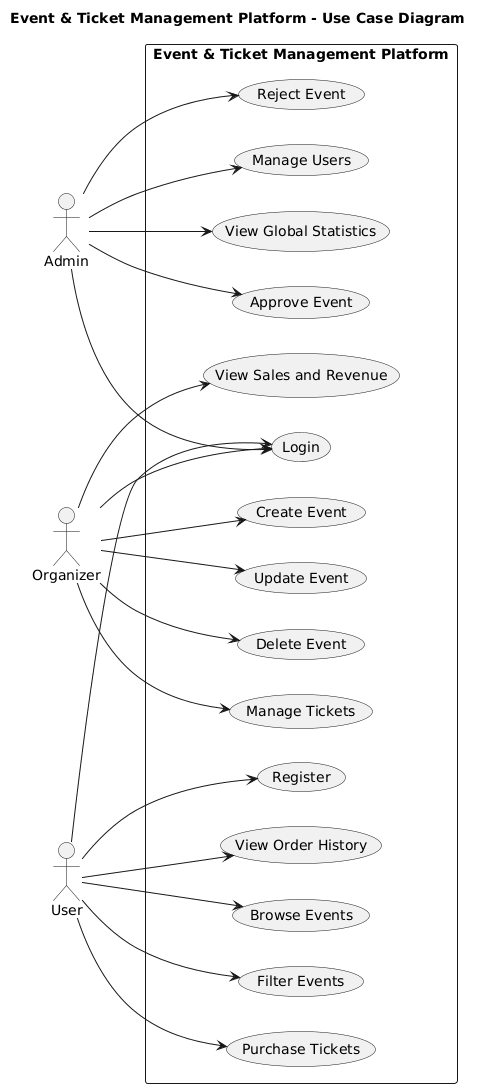

The diagram above was rendered by PlantUML. Its source (embedded in the PNG):
@startuml
left to right direction
title Event & Ticket Management Platform - Use Case Diagram

actor Admin
actor Organizer
actor User

rectangle "Event & Ticket Management Platform" {
  usecase "Register" as UC1
  usecase "Login" as UC2
  usecase "Browse Events" as UC3
  usecase "Filter Events" as UC4
  usecase "Purchase Tickets" as UC5
  usecase "View Order History" as UC6

  usecase "Create Event" as UC7
  usecase "Update Event" as UC8
  usecase "Delete Event" as UC9
  usecase "Manage Tickets" as UC10
  usecase "View Sales and Revenue" as UC11

  usecase "Approve Event" as UC12
  usecase "Reject Event" as UC13
  usecase "Manage Users" as UC14
  usecase "View Global Statistics" as UC15
}

User --> UC1
User --> UC2
User --> UC3
User --> UC4
User --> UC5
User --> UC6

Organizer --> UC2
Organizer --> UC7
Organizer --> UC8
Organizer --> UC9
Organizer --> UC10
Organizer --> UC11

Admin --> UC2
Admin --> UC12
Admin --> UC13
Admin --> UC14
Admin --> UC15
@enduml